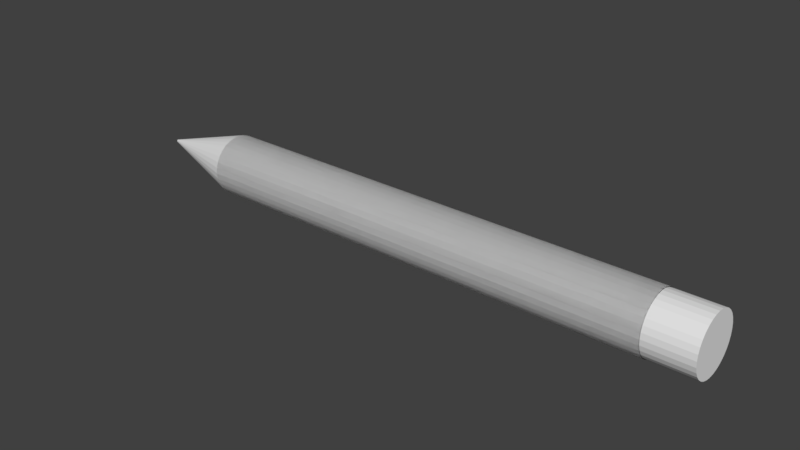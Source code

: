 # Source: pencil.blend  (saved by Blender 2.78.0; exported with 4.5.12 LTS)
import bpy
from mathutils import Matrix  # noqa: F401  (used for matrix-valued properties, if any)

bpy.ops.wm.read_factory_settings(use_empty=True)
scene = bpy.context.scene
scene.name = 'Scene'

# ---- collections
col_collection_1 = bpy.data.collections.new('Collection 1'); scene.collection.children.link(col_collection_1)

# ---- images (referenced by path relative to the original .blend; pixels are not part of the script)
import os
ASSET_DIR = os.environ.get("B2B_ASSET_DIR", "")  # directory of the original .blend (textures are referenced by path, not embedded)
HERE = os.path.dirname(os.path.abspath(__file__))  # packed textures are extracted next to this script under _unpacked/

def load_image(name, relpath, width, height, colorspace="sRGB"):
    """Load a texture the original file referenced (path relative to the .blend, or extracted next to this script)."""
    p = next((c for c in (os.path.join(HERE, relpath), os.path.join(ASSET_DIR, relpath)) if relpath and os.path.exists(c)), "")
    if p:
        img = bpy.data.images.load(p, check_existing=True)
        img.name = name
    else:  # same state as the original file: an image datablock whose file is absent (Cycles renders it pink)
        img = bpy.data.images.new(name, width, height)
        img.source = "FILE"
        img.filepath = "//" + (relpath or name)
    img.colorspace_settings.name = colorspace
    return img
img_pencil_texture = load_image('pencil_texture', 'pencil_texture.png', 1024, 1024, 'sRGB')

# ---- materials (node trees are filled in below, after node groups)
mat_pencil_texture = bpy.data.materials.new('pencil_texture')
mat_pencil_texture.alpha_threshold = 0.0
mat_pencil_texture.roughness = 0.5

# ---- material node trees
mat_pencil_texture.use_nodes = True; mat_pencil_texture.node_tree.nodes.clear()
_N = mat_pencil_texture.node_tree.nodes; _L = mat_pencil_texture.node_tree.links
n0 = _N.new('ShaderNodeOutputMaterial'); n0.name = 'Material Output'; n0.location = (300, 300)
n1 = _N.new('ShaderNodeBsdfDiffuse'); n1.name = 'Diffuse BSDF'; n1.location = (10, 300)
n2 = _N.new('ShaderNodeTexImage'); n2.name = 'Image Texture'; n2.location = (229, 178)
n2.width = 140
n2.image = img_pencil_texture
_L.new(n1.outputs[0], n0.inputs[0])
n0.is_active_output = True

# ---- world
world_world = bpy.data.worlds.new('World'); scene.world = world_world
world_world.color = (0.05088, 0.05088, 0.05088)
world_world.use_sun_shadow = False
world_world.sun_shadow_jitter_overblur = 0.0
world_world.cycles.sampling_method = 'MANUAL'

# ---- meshes
me_cylinder = bpy.data.meshes.new('Cylinder')
me_cylinder.from_pydata([(7.08, 1.0, -0.0948), (-8.563, 1.0, -0.0948), (7.08, 0.9808, -0.06986), (-8.563, 0.9808, -0.06986), (7.08, 0.9239, -0.04587), (-8.563, 0.9239, -0.04587), (7.08, 0.8315, -0.02377), (-8.563, 0.8315, -0.02377), (7.08, 0.7071, -0.004391), (-8.563, 0.7071, -0.004391), (7.08, 0.5556, 0.01151), (-8.563, 0.5556, 0.01151), (7.08, 0.3827, 0.02333), (-8.563, 0.3827, 0.02333), (7.08, 0.1951, 0.0306), (-8.563, 0.1951, 0.0306), (7.08, 7.55e-08, 0.03306), (-8.563, 7.55e-08, 0.03306), (7.08, -0.1951, 0.0306), (-8.563, -0.1951, 0.0306), (7.08, -0.3827, 0.02333), (-8.563, -0.3827, 0.02333), (7.08, -0.5556, 0.01151), (-8.563, -0.5556, 0.01151), (7.08, -0.7071, -0.004391), (-8.563, -0.7071, -0.004391), (7.08, -0.8315, -0.02377), (-8.563, -0.8315, -0.02377), (7.08, -0.9239, -0.04587), (-8.563, -0.9239, -0.04587), (7.08, -0.9808, -0.06986), (-8.563, -0.9808, -0.06986), (7.08, -1.0, -0.0948), (-8.563, -1.0, -0.0948), (7.08, -0.9808, -0.1197), (-8.563, -0.9808, -0.1197), (7.08, -0.9239, -0.1437), (-8.563, -0.9239, -0.1437), (7.08, -0.8315, -0.1658), (-8.563, -0.8315, -0.1658), (7.08, -0.7071, -0.1852), (-8.563, -0.7071, -0.1852), (7.08, -0.5556, -0.2011), (-8.563, -0.5556, -0.2011), (7.08, -0.3827, -0.2129), (-8.563, -0.3827, -0.2129), (7.08, -0.1951, -0.2202), (-8.563, -0.1951, -0.2202), (7.08, 9.656e-07, -0.2227), (-8.563, 9.656e-07, -0.2227), (7.08, 0.1951, -0.2202), (-8.563, 0.1951, -0.2202), (7.08, 0.3827, -0.2129), (-8.563, 0.3827, -0.2129), (7.08, 0.5556, -0.2011), (-8.563, 0.5556, -0.2011), (7.08, 0.7071, -0.1852), (-8.563, 0.7071, -0.1852), (7.08, 0.8315, -0.1658), (-8.563, 0.8315, -0.1658), (7.08, 0.9239, -0.1437), (-8.563, 0.9239, -0.1437), (7.08, 0.9808, -0.1197), (-8.563, 0.9808, -0.1197), (7.08, 0.9838, -0.0948), (-8.563, 1.0, -0.0948), (7.08, 0.9649, -0.07026), (-8.563, 0.9808, -0.06986), (7.08, 0.9089, -0.04667), (-8.563, 0.9239, -0.04587), (7.08, 0.818, -0.02492), (-8.563, 0.8315, -0.02377), (7.08, 0.6956, -0.005859), (-8.563, 0.7071, -0.004391), (7.08, 0.5465, 0.009784), (-8.563, 0.5556, 0.01151), (7.08, 0.3765, 0.02141), (-8.563, 0.3827, 0.02333), (7.08, 0.1919, 0.02856), (-8.563, 0.1951, 0.0306), (7.08, 7.301e-08, 0.03098), (-8.563, 7.55e-08, 0.03306), (7.08, -0.1919, 0.02856), (-8.563, -0.1951, 0.0306), (7.08, -0.3765, 0.02141), (-8.563, -0.3827, 0.02333), (7.08, -0.5465, 0.009784), (-8.563, -0.5556, 0.01151), (7.08, -0.6956, -0.005859), (-8.563, -0.7071, -0.004391), (7.08, -0.818, -0.02492), (-8.563, -0.8315, -0.02377), (7.08, -0.9089, -0.04667), (-8.563, -0.9239, -0.04587), (7.08, -0.9649, -0.07026), (-8.563, -0.9808, -0.06986), (7.08, -0.9838, -0.0948), (-8.563, -1.0, -0.0948), (7.08, -0.9649, -0.1193), (-8.563, -0.9808, -0.1197), (7.08, -0.9089, -0.1429), (-8.563, -0.9239, -0.1437), (7.08, -0.818, -0.1647), (-8.563, -0.8315, -0.1658), (7.08, -0.6956, -0.1837), (-8.563, -0.7071, -0.1852), (7.08, -0.5465, -0.1994), (-8.563, -0.5556, -0.2011), (7.08, -0.3765, -0.211), (-8.563, -0.3827, -0.2129), (7.08, -0.1919, -0.2182), (-8.563, -0.1951, -0.2202), (7.08, 9.508e-07, -0.2206), (-8.563, 9.656e-07, -0.2227), (7.08, 0.1919, -0.2182), (-8.563, 0.1951, -0.2202), (7.08, 0.3765, -0.211), (-8.563, 0.3827, -0.2129), (7.08, 0.5465, -0.1994), (-8.563, 0.5556, -0.2011), (7.08, 0.6956, -0.1837), (-8.563, 0.7071, -0.1852), (7.08, 0.818, -0.1647), (-8.563, 0.8315, -0.1658), (7.08, 0.9089, -0.1429), (-8.563, 0.9239, -0.1437), (7.08, 0.9649, -0.1193), (-8.563, 0.9808, -0.1197), (-8.563, 0.9808, -0.06986), (-8.563, 1.0, -0.0948), (-8.563, 0.9239, -0.04587), (-8.563, 0.8315, -0.02377), (-8.563, 0.7071, -0.004391), (-8.563, 0.5556, 0.01151), (-8.563, 0.3827, 0.02333), (-8.563, 0.1951, 0.0306), (-8.563, 7.55e-08, 0.03306), (-8.563, -0.1951, 0.0306), (-8.563, -0.3827, 0.02333), (-8.563, -0.5556, 0.01151), (-8.563, -0.7071, -0.004391), (-8.563, -0.8315, -0.02377), (-8.563, -0.9239, -0.04587), (-8.563, -0.9808, -0.06986), (-8.563, -1.0, -0.0948), (-8.563, -0.9808, -0.1197), (-8.563, -0.9239, -0.1437), (-8.563, -0.8315, -0.1658), (-8.563, -0.7071, -0.1852), (-8.563, -0.5556, -0.2011), (-8.563, -0.3827, -0.2129), (-8.563, -0.1951, -0.2202), (-8.563, 9.656e-07, -0.2227), (-8.563, 0.1951, -0.2202), (-8.563, 0.3827, -0.2129), (-8.563, 0.5556, -0.2011), (-8.563, 0.7071, -0.1852), (-8.563, 0.8315, -0.1658), (-8.563, 0.9239, -0.1437), (-8.563, 0.9808, -0.1197), (-11.71, 0.04453, -0.09367), (-11.71, 0.0454, -0.0948), (-11.71, 0.04195, -0.09258), (-11.71, 0.03775, -0.09158), (-11.71, 0.0321, -0.0907), (-11.71, 0.02522, -0.08997), (-11.71, 0.01738, -0.08944), (-11.71, 0.008858, -0.08911), (-11.71, -7.101e-08, -0.089), (-11.71, -0.008858, -0.08911), (-11.71, -0.01738, -0.08944), (-11.71, -0.02522, -0.08997), (-11.71, -0.03211, -0.0907), (-11.71, -0.03775, -0.09158), (-11.71, -0.04195, -0.09258), (-11.71, -0.04453, -0.09367), (-11.71, -0.0454, -0.0948), (-11.71, -0.04453, -0.09593), (-11.71, -0.04195, -0.09702), (-11.71, -0.03775, -0.09803), (-11.71, -0.03211, -0.09891), (-11.71, -0.02522, -0.09963), (-11.71, -0.01738, -0.1002), (-11.71, -0.008858, -0.1005), (-11.71, 9.37e-08, -0.1006), (-11.71, 0.008858, -0.1005), (-11.71, 0.01738, -0.1002), (-11.71, 0.02522, -0.09963), (-11.71, 0.03211, -0.09891), (-11.71, 0.03775, -0.09803), (-11.71, 0.04195, -0.09702), (-11.71, 0.04453, -0.09593), (-8.563, 0.9808, -0.06986), (-8.563, 1.0, -0.0948), (-8.563, 0.9239, -0.04587), (-8.563, 0.8315, -0.02377), (-8.563, 0.7071, -0.004391), (-8.563, 0.5556, 0.01151), (-8.563, 0.3827, 0.02333), (-8.563, 0.1951, 0.0306), (-8.563, 7.55e-08, 0.03306), (-8.563, -0.1951, 0.0306), (-8.563, -0.3827, 0.02333), (-8.563, -0.5556, 0.01151), (-8.563, -0.7071, -0.004391), (-8.563, -0.8315, -0.02377), (-8.563, -0.9239, -0.04587), (-8.563, -0.9808, -0.06986), (-8.563, -1.0, -0.0948), (-8.563, -0.9808, -0.1197), (-8.563, -0.9239, -0.1437), (-8.563, -0.8315, -0.1658), (-8.563, -0.7071, -0.1852), (-8.563, -0.5556, -0.2011), (-8.563, -0.3827, -0.2129), (-8.563, -0.1951, -0.2202), (-8.563, 9.656e-07, -0.2227), (-8.563, 0.1951, -0.2202), (-8.563, 0.3827, -0.2129), (-8.563, 0.5556, -0.2011), (-8.563, 0.7071, -0.1852), (-8.563, 0.8315, -0.1658), (-8.563, 0.9239, -0.1437), (-8.563, 0.9808, -0.1197), (7.08, 1.0, -0.0948), (7.08, 0.9808, -0.06986), (7.08, 0.9239, -0.04587), (7.08, 0.8315, -0.02377), (7.08, 0.7071, -0.004391), (7.08, 0.5556, 0.01151), (7.08, 0.3827, 0.02333), (7.08, 0.1951, 0.0306), (7.08, 7.55e-08, 0.03306), (7.08, -0.1951, 0.0306), (7.08, -0.3827, 0.02333), (7.08, -0.5556, 0.01151), (7.08, -0.7071, -0.004391), (7.08, -0.8315, -0.02377), (7.08, -0.9239, -0.04587), (7.08, -0.9808, -0.06986), (7.08, -1.0, -0.0948), (7.08, -0.9808, -0.1197), (7.08, -0.9239, -0.1437), (7.08, -0.8315, -0.1658), (7.08, -0.7071, -0.1852), (7.08, -0.5556, -0.2011), (7.08, -0.3827, -0.2129), (7.08, -0.1951, -0.2202), (7.08, 9.656e-07, -0.2227), (7.08, 0.1951, -0.2202), (7.08, 0.3827, -0.2129), (7.08, 0.5556, -0.2011), (7.08, 0.7071, -0.1852), (7.08, 0.8315, -0.1658), (7.08, 0.9239, -0.1437), (7.08, 0.9808, -0.1197), (8.645, 0.9838, -0.0948), (8.645, 0.9649, -0.07026), (8.645, 0.9089, -0.04667), (8.645, 0.818, -0.02492), (8.645, 0.6956, -0.005859), (8.645, 0.5465, 0.009784), (8.645, 0.3765, 0.02141), (8.645, 0.1919, 0.02856), (8.645, 7.301e-08, 0.03098), (8.645, -0.1919, 0.02856), (8.645, -0.3765, 0.02141), (8.645, -0.5465, 0.009784), (8.645, -0.6956, -0.005859), (8.645, -0.818, -0.02492), (8.645, -0.9089, -0.04667), (8.645, -0.9649, -0.07026), (8.645, -0.9838, -0.0948), (8.645, -0.9649, -0.1193), (8.645, -0.9089, -0.1429), (8.645, -0.818, -0.1647), (8.645, -0.6956, -0.1837), (8.645, -0.5465, -0.1994), (8.645, -0.3765, -0.211), (8.645, -0.1919, -0.2182), (8.645, 9.508e-07, -0.2206), (8.645, 0.1919, -0.2182), (8.645, 0.3765, -0.211), (8.645, 0.5465, -0.1994), (8.645, 0.6956, -0.1837), (8.645, 0.818, -0.1647), (8.645, 0.9089, -0.1429), (8.645, 0.9649, -0.1193), (7.97, -0.1919, 0.02856), (8.105, -0.1919, 0.02856), (8.105, 7.301e-08, 0.03098), (7.97, 7.301e-08, 0.03098), (7.97, -0.1919, -0.2182), (8.105, -0.1919, -0.2182), (8.105, -0.3765, -0.211), (7.97, -0.3765, -0.211), (7.97, -0.3765, 0.02141), (8.105, -0.3765, 0.02141), (7.97, 9.508e-07, -0.2206), (8.105, 9.508e-07, -0.2206), (7.97, -0.5465, 0.009784), (8.105, -0.5465, 0.009784), (7.97, 0.1919, -0.2182), (8.105, 0.1919, -0.2182), (7.97, -0.6956, -0.005859), (8.105, -0.6956, -0.005859), (7.97, 0.3765, -0.211), (8.105, 0.3765, -0.211), (7.97, -0.818, -0.02492), (8.105, -0.818, -0.02492), (7.97, 0.5465, -0.1994), (8.105, 0.5465, -0.1994), (7.97, -0.9089, -0.04667), (8.105, -0.9089, -0.04667), (7.97, 0.9649, -0.07026), (8.105, 0.9649, -0.07026), (8.105, 0.9838, -0.0948), (7.97, 0.9838, -0.0948), (7.97, 0.6956, -0.1837), (8.105, 0.6956, -0.1837), (7.97, -0.9649, -0.07026), (8.105, -0.9649, -0.07026), (7.97, 0.9089, -0.04667), (8.105, 0.9089, -0.04667), (7.97, 0.818, -0.1647), (8.105, 0.818, -0.1647), (7.97, -0.9838, -0.0948), (8.105, -0.9838, -0.0948), (7.97, 0.818, -0.02492), (8.105, 0.818, -0.02492), (7.97, 0.9089, -0.1429), (8.105, 0.9089, -0.1429), (7.97, -0.9649, -0.1193), (8.105, -0.9649, -0.1193), (7.97, 0.6956, -0.005859), (8.105, 0.6956, -0.005859), (7.97, 0.9649, -0.1193), (8.105, 0.9649, -0.1193), (7.97, -0.9089, -0.1429), (8.105, -0.9089, -0.1429), (7.97, 0.5465, 0.009784), (8.105, 0.5465, 0.009784), (7.97, -0.818, -0.1647), (8.105, -0.818, -0.1647), (7.97, 0.3765, 0.02141), (8.105, 0.3765, 0.02141), (7.97, -0.6956, -0.1837), (8.105, -0.6956, -0.1837), (7.97, 0.1919, 0.02856), (8.105, 0.1919, 0.02856), (7.97, -0.5465, -0.1994), (8.105, -0.5465, -0.1994)], [], [(0, 2, 3, 1), (2, 4, 5, 3), (4, 6, 7, 5), (6, 8, 9, 7), (8, 10, 11, 9), (10, 12, 13, 11), (12, 14, 15, 13), (14, 16, 17, 15), (16, 18, 19, 17), (18, 20, 21, 19), (20, 22, 23, 21), (22, 24, 25, 23), (24, 26, 27, 25), (26, 28, 29, 27), (28, 30, 31, 29), (30, 32, 33, 31), (32, 34, 35, 33), (34, 36, 37, 35), (36, 38, 39, 37), (38, 40, 41, 39), (40, 42, 43, 41), (42, 44, 45, 43), (44, 46, 47, 45), (46, 48, 49, 47), (48, 50, 51, 49), (50, 52, 53, 51), (52, 54, 55, 53), (54, 56, 57, 55), (56, 58, 59, 57), (58, 60, 61, 59), (3, 5, 7, 9, 11, 13, 15, 17, 19, 21, 23, 25, 27, 29, 31, 33, 35, 37, 39, 41, 43, 45, 47, 49, 51, 53, 55, 57, 59, 61, 63, 1), (60, 62, 63, 61), (62, 0, 1, 63), (0, 62, 60, 58, 56, 54, 52, 50, 48, 46, 44, 42, 40, 38, 36, 34, 32, 30, 28, 26, 24, 22, 20, 18, 16, 14, 12, 10, 8, 6, 4, 2), (224, 65, 67, 225), (225, 67, 69, 226), (226, 69, 71, 227), (227, 71, 73, 228), (228, 73, 75, 229), (229, 75, 77, 230), (230, 77, 79, 231), (231, 79, 81, 232), (232, 81, 83, 233), (233, 83, 85, 234), (234, 85, 87, 235), (235, 87, 89, 236), (236, 89, 91, 237), (237, 91, 93, 238), (238, 93, 95, 239), (239, 95, 97, 240), (240, 97, 99, 241), (241, 99, 101, 242), (242, 101, 103, 243), (243, 103, 105, 244), (244, 105, 107, 245), (245, 107, 109, 246), (246, 109, 111, 247), (247, 111, 113, 248), (248, 113, 115, 249), (249, 115, 117, 250), (250, 117, 119, 251), (251, 119, 121, 252), (252, 121, 123, 253), (253, 123, 125, 254), (77, 75, 133, 134), (254, 125, 127, 255), (255, 127, 65, 224), (290, 289, 265, 264), (151, 150, 214, 215), (95, 93, 142, 143), (113, 111, 151, 152), (69, 67, 128, 130), (87, 85, 138, 139), (105, 103, 147, 148), (123, 121, 156, 157), (79, 77, 134, 135), (97, 95, 143, 144), (115, 113, 152, 153), (71, 69, 130, 131), (89, 87, 139, 140), (107, 105, 148, 149), (125, 123, 157, 158), (81, 79, 135, 136), (99, 97, 144, 145), (117, 115, 153, 154), (73, 71, 131, 132), (91, 89, 140, 141), (109, 107, 149, 150), (127, 125, 158, 159), (83, 81, 136, 137), (101, 99, 145, 146), (119, 117, 154, 155), (75, 73, 132, 133), (93, 91, 141, 142), (67, 65, 129, 128), (111, 109, 150, 151), (65, 127, 159, 129), (85, 83, 137, 138), (103, 101, 146, 147), (121, 119, 155, 156), (160, 161, 191, 190, 189, 188, 187, 186, 185, 184, 183, 182, 181, 180, 179, 178, 177, 176, 175, 174, 173, 172, 171, 170, 169, 168, 167, 166, 165, 164, 163, 162), (138, 137, 201, 202), (152, 151, 215, 216), (139, 138, 202, 203), (153, 152, 216, 217), (140, 139, 203, 204), (154, 153, 217, 218), (141, 140, 204, 205), (155, 154, 218, 219), (142, 141, 205, 206), (128, 129, 193, 192), (156, 155, 219, 220), (143, 142, 206, 207), (130, 128, 192, 194), (157, 156, 220, 221), (144, 143, 207, 208), (131, 130, 194, 195), (158, 157, 221, 222), (145, 144, 208, 209), (132, 131, 195, 196), (159, 158, 222, 223), (146, 145, 209, 210), (133, 132, 196, 197), (129, 159, 223, 193), (147, 146, 210, 211), (134, 133, 197, 198), (148, 147, 211, 212), (135, 134, 198, 199), (149, 148, 212, 213), (136, 135, 199, 200), (150, 149, 213, 214), (137, 136, 200, 201), (161, 160, 192, 193), (160, 162, 194, 192), (162, 163, 195, 194), (163, 164, 196, 195), (164, 165, 197, 196), (165, 166, 198, 197), (166, 167, 199, 198), (167, 168, 200, 199), (168, 169, 201, 200), (169, 170, 202, 201), (170, 171, 203, 202), (171, 172, 204, 203), (172, 173, 205, 204), (173, 174, 206, 205), (174, 175, 207, 206), (175, 176, 208, 207), (176, 177, 209, 208), (177, 178, 210, 209), (178, 179, 211, 210), (179, 180, 212, 211), (180, 181, 213, 212), (181, 182, 214, 213), (182, 183, 215, 214), (183, 184, 216, 215), (184, 185, 217, 216), (185, 186, 218, 217), (186, 187, 219, 218), (187, 188, 220, 219), (188, 189, 221, 220), (189, 190, 222, 221), (190, 191, 223, 222), (191, 161, 193, 223), (66, 64, 224, 225), (68, 66, 225, 226), (70, 68, 226, 227), (72, 70, 227, 228), (74, 72, 228, 229), (76, 74, 229, 230), (78, 76, 230, 231), (80, 78, 231, 232), (82, 80, 232, 233), (84, 82, 233, 234), (86, 84, 234, 235), (88, 86, 235, 236), (90, 88, 236, 237), (92, 90, 237, 238), (94, 92, 238, 239), (96, 94, 239, 240), (98, 96, 240, 241), (100, 98, 241, 242), (102, 100, 242, 243), (104, 102, 243, 244), (106, 104, 244, 245), (108, 106, 245, 246), (110, 108, 246, 247), (112, 110, 247, 248), (114, 112, 248, 249), (116, 114, 249, 250), (118, 116, 250, 251), (120, 118, 251, 252), (122, 120, 252, 253), (124, 122, 253, 254), (126, 124, 254, 255), (64, 126, 255, 224), (256, 257, 258, 259, 260, 261, 262, 263, 264, 265, 266, 267, 268, 269, 270, 271, 272, 273, 274, 275, 276, 277, 278, 279, 280, 281, 282, 283, 284, 285, 286, 287), (294, 293, 279, 278), (289, 297, 266, 265), (293, 299, 280, 279), (297, 301, 267, 266), (299, 303, 281, 280), (301, 305, 268, 267), (303, 307, 282, 281), (305, 309, 269, 268), (307, 311, 283, 282), (309, 313, 270, 269), (316, 315, 257, 256), (311, 319, 284, 283), (313, 321, 271, 270), (315, 323, 258, 257), (319, 325, 285, 284), (321, 327, 272, 271), (323, 329, 259, 258), (325, 331, 286, 285), (327, 333, 273, 272), (329, 335, 260, 259), (331, 337, 287, 286), (333, 339, 274, 273), (335, 341, 261, 260), (337, 316, 256, 287), (339, 343, 275, 274), (341, 345, 262, 261), (343, 347, 276, 275), (345, 349, 263, 262), (347, 351, 277, 276), (349, 290, 264, 263), (351, 294, 278, 277), (106, 108, 295, 350), (350, 295, 294, 351), (78, 80, 291, 348), (348, 291, 290, 349), (104, 106, 350, 346), (346, 350, 351, 347), (76, 78, 348, 344), (344, 348, 349, 345), (102, 104, 346, 342), (342, 346, 347, 343), (74, 76, 344, 340), (340, 344, 345, 341), (100, 102, 342, 338), (338, 342, 343, 339), (126, 64, 317, 336), (336, 317, 316, 337), (72, 74, 340, 334), (334, 340, 341, 335), (98, 100, 338, 332), (332, 338, 339, 333), (124, 126, 336, 330), (330, 336, 337, 331), (70, 72, 334, 328), (328, 334, 335, 329), (96, 98, 332, 326), (326, 332, 333, 327), (122, 124, 330, 324), (324, 330, 331, 325), (68, 70, 328, 322), (322, 328, 329, 323), (94, 96, 326, 320), (320, 326, 327, 321), (120, 122, 324, 318), (318, 324, 325, 319), (66, 68, 322, 314), (314, 322, 323, 315), (92, 94, 320, 312), (312, 320, 321, 313), (118, 120, 318, 310), (310, 318, 319, 311), (64, 66, 314, 317), (317, 314, 315, 316), (90, 92, 312, 308), (308, 312, 313, 309), (116, 118, 310, 306), (306, 310, 311, 307), (88, 90, 308, 304), (304, 308, 309, 305), (114, 116, 306, 302), (302, 306, 307, 303), (86, 88, 304, 300), (300, 304, 305, 301), (112, 114, 302, 298), (298, 302, 303, 299), (84, 86, 300, 296), (296, 300, 301, 297), (110, 112, 298, 292), (292, 298, 299, 293), (82, 84, 296, 288), (288, 296, 297, 289), (108, 110, 292, 295), (295, 292, 293, 294), (80, 82, 288, 291), (291, 288, 289, 290)])
_uv = me_cylinder.uv_layers.new(name='UVMap')
_uv.uv.foreach_set('vector', [0.6671, 0.01034, 0.6927, 0.01034, 0.6927, 0.2402, 0.6671, 0.2402, 0.6927, 0.01034, 0.7178, 0.01034, 0.7178, 0.2402, 0.6927, 0.2402, 0.7178, 0.01034, 0.7414, 0.01034, 0.7414, 0.2402, 0.7178, 0.2402, 0.7414, 0.01034, 0.7627, 0.01034, 0.7627, 0.2402, 0.7414, 0.2402, 0.7627, 0.01034, 0.7809, 0.01034, 0.7809, 0.2402, 0.7627, 0.2402, 0.7863, 0.5115, 0.8076, 0.5115, 0.8076, 0.7413, 0.7863, 0.7413, 0.8076, 0.5115, 0.8312, 0.5115, 0.8312, 0.7413, 0.8076, 0.7413, 0.8312, 0.5115, 0.8563, 0.5115, 0.8563, 0.7413, 0.8312, 0.7413, 0.8563, 0.5115, 0.8819, 0.5115, 0.8819, 0.7413, 0.8563, 0.7413, 0.8819, 0.5115, 0.9071, 0.5115, 0.9071, 0.7413, 0.8819, 0.7413, 0.9071, 0.5115, 0.9307, 0.5115, 0.9307, 0.7413, 0.9071, 0.7413, 0.9307, 0.5115, 0.952, 0.5115, 0.952, 0.7413, 0.9307, 0.7413, 0.952, 0.5115, 0.9701, 0.5115, 0.9701, 0.7413, 0.952, 0.7413, 0.4569, 0.9897, 0.4356, 0.9897, 0.4356, 0.7598, 0.4569, 0.7598, 0.4356, 0.9897, 0.4119, 0.9897, 0.4119, 0.7598, 0.4356, 0.7598, 0.4119, 0.9897, 0.3868, 0.9897, 0.3868, 0.7598, 0.4119, 0.7598, 0.3868, 0.9897, 0.3612, 0.9897, 0.3612, 0.7598, 0.3868, 0.7598, 0.3612, 0.9897, 0.336, 0.9897, 0.336, 0.7598, 0.3612, 0.7598, 0.336, 0.9897, 0.3124, 0.9897, 0.3124, 0.7598, 0.336, 0.7598, 0.3124, 0.9897, 0.2911, 0.9897, 0.2911, 0.7598, 0.3124, 0.7598, 0.5789, 0.5115, 0.597, 0.5115, 0.597, 0.7413, 0.5789, 0.7413, 0.597, 0.5115, 0.6183, 0.5115, 0.6183, 0.7413, 0.597, 0.7413, 0.6183, 0.5115, 0.6419, 0.5115, 0.6419, 0.7413, 0.6183, 0.7413, 0.6419, 0.5115, 0.6671, 0.5115, 0.6671, 0.7413, 0.6419, 0.7413, 0.6671, 0.5115, 0.6927, 0.5115, 0.6927, 0.7413, 0.6671, 0.7413, 0.6927, 0.5115, 0.7178, 0.5115, 0.7178, 0.7413, 0.6927, 0.7413, 0.7178, 0.5115, 0.7414, 0.5115, 0.7414, 0.7413, 0.7178, 0.7413, 0.7414, 0.5115, 0.7627, 0.5115, 0.7627, 0.7413, 0.7414, 0.7413, 0.5789, 0.01034, 0.597, 0.01034, 0.597, 0.2402, 0.5789, 0.2402, 0.597, 0.01034, 0.6183, 0.01034, 0.6183, 0.2402, 0.597, 0.2402, 0.2428, 0.1976, 0.2247, 0.2136, 0.2034, 0.2261, 0.1797, 0.2347, 0.1546, 0.2391, 0.129, 0.2391, 0.1039, 0.2347, 0.08019, 0.2261, 0.0589, 0.2136, 0.04079, 0.1976, 0.02656, 0.1789, 0.01675, 0.1581, 0.01176, 0.136, 0.01176, 0.1135, 0.01675, 0.09136, 0.02656, 0.07054, 0.04078, 0.05181, 0.05889, 0.03588, 0.08019, 0.02336, 0.1039, 0.01474, 0.129, 0.01034, 0.1546, 0.01034, 0.1797, 0.01474, 0.2034, 0.02336, 0.2247, 0.03588, 0.2428, 0.05181, 0.257, 0.07054, 0.2668, 0.09136, 0.2718, 0.1135, 0.2718, 0.136, 0.2668, 0.1581, 0.257, 0.1789, 0.6183, 0.01034, 0.6419, 0.01034, 0.6419, 0.2402, 0.6183, 0.2402, 0.6419, 0.01034, 0.6671, 0.01034, 0.6671, 0.2402, 0.6419, 0.2402, 0.2034, 0.4755, 0.1797, 0.4842, 0.1546, 0.4885, 0.129, 0.4885, 0.1039, 0.4842, 0.08019, 0.4755, 0.0589, 0.463, 0.04078, 0.4471, 0.02656, 0.4283, 0.01675, 0.4075, 0.01176, 0.3854, 0.01176, 0.3629, 0.01675, 0.3408, 0.02656, 0.32, 0.04078, 0.3013, 0.05889, 0.2853, 0.08019, 0.2728, 0.1039, 0.2642, 0.129, 0.2598, 0.1546, 0.2598, 0.1797, 0.2642, 0.2034, 0.2728, 0.2247, 0.2853, 0.2428, 0.3013, 0.257, 0.32, 0.2668, 0.3408, 0.2718, 0.3629, 0.2718, 0.3854, 0.2668, 0.4075, 0.257, 0.4283, 0.2428, 0.4471, 0.2247, 0.463, 0.6927, 0.2609, 0.6927, 0.4908, 0.6671, 0.4908, 0.6671, 0.2609, 0.6671, 0.2609, 0.6671, 0.4908, 0.6419, 0.4908, 0.6419, 0.2609, 0.6419, 0.2609, 0.6419, 0.4908, 0.6183, 0.4908, 0.6183, 0.2609, 0.6183, 0.2609, 0.6183, 0.4908, 0.597, 0.4908, 0.597, 0.2609, 0.597, 0.2609, 0.597, 0.4908, 0.5789, 0.4908, 0.5789, 0.2609, 0.9882, 0.01034, 0.9882, 0.2402, 0.9669, 0.2402, 0.9669, 0.01034, 0.9669, 0.01034, 0.9669, 0.2402, 0.9433, 0.2402, 0.9433, 0.01034, 0.9433, 0.01034, 0.9433, 0.2402, 0.9182, 0.2402, 0.9182, 0.01034, 0.9182, 0.01034, 0.9182, 0.2402, 0.8926, 0.2402, 0.8926, 0.01034, 0.8926, 0.01034, 0.8926, 0.2402, 0.8674, 0.2402, 0.8674, 0.01034, 0.8674, 0.01034, 0.8674, 0.2402, 0.8438, 0.2402, 0.8438, 0.01034, 0.8438, 0.01034, 0.8438, 0.2402, 0.8225, 0.2402, 0.8225, 0.01034, 0.8225, 0.01034, 0.8225, 0.2402, 0.8044, 0.2402, 0.8044, 0.01034, 0.01176, 0.9848, 0.01176, 0.755, 0.03305, 0.755, 0.03305, 0.9848, 0.03305, 0.9848, 0.03305, 0.755, 0.05672, 0.755, 0.05672, 0.9848, 0.05672, 0.9848, 0.05672, 0.755, 0.08183, 0.755, 0.08183, 0.9848, 0.08183, 0.9848, 0.08183, 0.755, 0.1074, 0.755, 0.1074, 0.9848, 0.1074, 0.9848, 0.1074, 0.755, 0.1326, 0.755, 0.1326, 0.9848, 0.1326, 0.9848, 0.1326, 0.755, 0.1562, 0.755, 0.1562, 0.9848, 0.1562, 0.9848, 0.1562, 0.755, 0.1775, 0.755, 0.1775, 0.9848, 0.475, 0.5092, 0.475, 0.7391, 0.4569, 0.7391, 0.4569, 0.5092, 0.4569, 0.5092, 0.4569, 0.7391, 0.4356, 0.7391, 0.4356, 0.5092, 0.4356, 0.5092, 0.4356, 0.7391, 0.4119, 0.7391, 0.4119, 0.5092, 0.4119, 0.5092, 0.4119, 0.7391, 0.3868, 0.7391, 0.3868, 0.5092, 0.3868, 0.5092, 0.3868, 0.7391, 0.3612, 0.7391, 0.3612, 0.5092, 0.3612, 0.5092, 0.3612, 0.7391, 0.336, 0.7391, 0.336, 0.5092, 0.336, 0.5092, 0.336, 0.7391, 0.3124, 0.7391, 0.3124, 0.5092, 0.3124, 0.5092, 0.3124, 0.7391, 0.2911, 0.7391, 0.2911, 0.5092, 0.7809, 0.2609, 0.7809, 0.4908, 0.7627, 0.4908, 0.7627, 0.2609, 0.7627, 0.2609, 0.7627, 0.4908, 0.7414, 0.4908, 0.7414, 0.2609, 0.0, 0.0, 0.0, 0.0, 0.0, 0.0, 0.0, 0.0, 0.7414, 0.2609, 0.7414, 0.4908, 0.7178, 0.4908, 0.7178, 0.2609, 0.7178, 0.2609, 0.7178, 0.4908, 0.6927, 0.4908, 0.6927, 0.2609, 0.863, 0.3923, 0.863, 0.4144, 0.854, 0.4144, 0.854, 0.3923, 0.0, 0.0, 0.0, 0.0, 0.0, 0.0, 0.0, 0.0, 0.0, 0.0, 0.0, 0.0, 0.0, 0.0, 0.0, 0.0, 0.0, 0.0, 0.0, 0.0, 0.0, 0.0, 0.0, 0.0, 0.0, 0.0, 0.0, 0.0, 0.0, 0.0, 0.0, 0.0, 0.0, 0.0, 0.0, 0.0, 0.0, 0.0, 0.0, 0.0, 0.0, 0.0, 0.0, 0.0, 0.0, 0.0, 0.0, 0.0, 0.0, 0.0, 0.0, 0.0, 0.0, 0.0, 0.0, 0.0, 0.0, 0.0, 0.0, 0.0, 0.0, 0.0, 0.0, 0.0, 0.0, 0.0, 0.0, 0.0, 0.0, 0.0, 0.0, 0.0, 0.0, 0.0, 0.0, 0.0, 0.0, 0.0, 0.0, 0.0, 0.0, 0.0, 0.0, 0.0, 0.0, 0.0, 0.0, 0.0, 0.0, 0.0, 0.0, 0.0, 0.0, 0.0, 0.0, 0.0, 0.0, 0.0, 0.0, 0.0, 0.0, 0.0, 0.0, 0.0, 0.0, 0.0, 0.0, 0.0, 0.0, 0.0, 0.0, 0.0, 0.0, 0.0, 0.0, 0.0, 0.0, 0.0, 0.0, 0.0, 0.0, 0.0, 0.0, 0.0, 0.0, 0.0, 0.0, 0.0, 0.0, 0.0, 0.0, 0.0, 0.0, 0.0, 0.0, 0.0, 0.0, 0.0, 0.0, 0.0, 0.0, 0.0, 0.0, 0.0, 0.0, 0.0, 0.0, 0.0, 0.0, 0.0, 0.0, 0.0, 0.0, 0.0, 0.0, 0.0, 0.0, 0.0, 0.0, 0.0, 0.0, 0.0, 0.0, 0.0, 0.0, 0.0, 0.0, 0.0, 0.0, 0.0, 0.0, 0.0, 0.0, 0.0, 0.0, 0.0, 0.0, 0.0, 0.0, 0.0, 0.0, 0.0, 0.0, 0.0, 0.0, 0.0, 0.0, 0.0, 0.0, 0.0, 0.0, 0.0, 0.0, 0.0, 0.0, 0.0, 0.0, 0.0, 0.0, 0.0, 0.0, 0.0, 0.0, 0.0, 0.0, 0.0, 0.0, 0.0, 0.0, 0.0, 0.0, 0.0, 0.0, 0.0, 0.0, 0.0, 0.0, 0.0, 0.0, 0.0, 0.0, 0.0, 0.0, 0.0, 0.0, 0.0, 0.0, 0.0, 0.0, 0.0, 0.0, 0.0, 0.0, 0.0, 0.0, 0.0, 0.0, 0.0, 0.0, 0.0, 0.0, 0.0, 0.0, 0.0, 0.0, 0.0, 0.0, 0.0, 0.0, 0.0, 0.0, 0.0, 0.0, 0.0, 0.0, 0.0, 0.4247, 0.369, 0.4259, 0.369, 0.4271, 0.3692, 0.4281, 0.3696, 0.4291, 0.3701, 0.4299, 0.3709, 0.4306, 0.3717, 0.431, 0.3727, 0.4312, 0.3737, 0.4312, 0.3747, 0.431, 0.3757, 0.4306, 0.3766, 0.4299, 0.3775, 0.4291, 0.3782, 0.4281, 0.3788, 0.4271, 0.3792, 0.4259, 0.3794, 0.4247, 0.3794, 0.4236, 0.3792, 0.4225, 0.3788, 0.4216, 0.3782, 0.4207, 0.3775, 0.4201, 0.3766, 0.4197, 0.3757, 0.4194, 0.3747, 0.4194, 0.3737, 0.4197, 0.3727, 0.4201, 0.3717, 0.4207, 0.3709, 0.4216, 0.3701, 0.4225, 0.3696, 0.4236, 0.3692, 0.0, 0.0, 0.0, 0.0, 0.0, 0.0, 0.0, 0.0, 0.0, 0.0, 0.0, 0.0, 0.0, 0.0, 0.0, 0.0, 0.0, 0.0, 0.0, 0.0, 0.0, 0.0, 0.0, 0.0, 0.0, 0.0, 0.0, 0.0, 0.0, 0.0, 0.0, 0.0, 0.0, 0.0, 0.0, 0.0, 0.0, 0.0, 0.0, 0.0, 0.0, 0.0, 0.0, 0.0, 0.0, 0.0, 0.0, 0.0, 0.0, 0.0, 0.0, 0.0, 0.0, 0.0, 0.0, 0.0, 0.0, 0.0, 0.0, 0.0, 0.0, 0.0, 0.0, 0.0, 0.0, 0.0, 0.0, 0.0, 0.0, 0.0, 0.0, 0.0, 0.0, 0.0, 0.0, 0.0, 0.0, 0.0, 0.0, 0.0, 0.0, 0.0, 0.0, 0.0, 0.0, 0.0, 0.0, 0.0, 0.0, 0.0, 0.0, 0.0, 0.0, 0.0, 0.0, 0.0, 0.0, 0.0, 0.0, 0.0, 0.0, 0.0, 0.0, 0.0, 0.0, 0.0, 0.0, 0.0, 0.0, 0.0, 0.0, 0.0, 0.0, 0.0, 0.0, 0.0, 0.0, 0.0, 0.0, 0.0, 0.0, 0.0, 0.0, 0.0, 0.0, 0.0, 0.0, 0.0, 0.0, 0.0, 0.0, 0.0, 0.0, 0.0, 0.0, 0.0, 0.0, 0.0, 0.0, 0.0, 0.0, 0.0, 0.0, 0.0, 0.0, 0.0, 0.0, 0.0, 0.0, 0.0, 0.0, 0.0, 0.0, 0.0, 0.0, 0.0, 0.0, 0.0, 0.0, 0.0, 0.0, 0.0, 0.0, 0.0, 0.0, 0.0, 0.0, 0.0, 0.0, 0.0, 0.0, 0.0, 0.0, 0.0, 0.0, 0.0, 0.0, 0.0, 0.0, 0.0, 0.0, 0.0, 0.0, 0.0, 0.0, 0.0, 0.0, 0.0, 0.0, 0.0, 0.0, 0.0, 0.0, 0.0, 0.0, 0.0, 0.0, 0.0, 0.0, 0.0, 0.0, 0.0, 0.0, 0.0, 0.0, 0.0, 0.0, 0.0, 0.0, 0.0, 0.0, 0.0, 0.0, 0.0, 0.0, 0.0, 0.0, 0.0, 0.0, 0.0, 0.0, 0.0, 0.0, 0.0, 0.0, 0.0, 0.0, 0.0, 0.0, 0.0, 0.0, 0.0, 0.0, 0.0, 0.0, 0.0, 0.0, 0.0, 0.0, 0.0, 0.0, 0.0, 0.0, 0.0, 0.0, 0.0, 0.0, 0.0, 0.4259, 0.369, 0.4247, 0.369, 0.4125, 0.2598, 0.4381, 0.2598, 0.4247, 0.369, 0.4236, 0.3692, 0.3874, 0.2642, 0.4125, 0.2598, 0.4236, 0.3692, 0.4225, 0.3696, 0.3637, 0.2728, 0.3874, 0.2642, 0.4225, 0.3696, 0.4216, 0.3701, 0.3424, 0.2853, 0.3637, 0.2728, 0.4216, 0.3701, 0.4207, 0.3709, 0.3243, 0.3013, 0.3424, 0.2853, 0.4207, 0.3709, 0.4201, 0.3717, 0.3101, 0.32, 0.3243, 0.3013, 0.4201, 0.3717, 0.4197, 0.3727, 0.3003, 0.3408, 0.3101, 0.32, 0.4197, 0.3727, 0.4194, 0.3737, 0.2953, 0.3629, 0.3003, 0.3408, 0.4194, 0.3737, 0.4194, 0.3747, 0.2953, 0.3854, 0.2953, 0.3629, 0.4194, 0.3747, 0.4197, 0.3757, 0.3003, 0.4075, 0.2953, 0.3854, 0.4197, 0.3757, 0.4201, 0.3766, 0.3101, 0.4283, 0.3003, 0.4075, 0.4201, 0.3766, 0.4207, 0.3775, 0.3243, 0.4471, 0.3101, 0.4283, 0.4207, 0.3775, 0.4216, 0.3782, 0.3424, 0.463, 0.3243, 0.4471, 0.4216, 0.3782, 0.4225, 0.3788, 0.3637, 0.4755, 0.3424, 0.463, 0.4225, 0.3788, 0.4236, 0.3792, 0.3874, 0.4842, 0.3637, 0.4755, 0.4236, 0.3792, 0.4247, 0.3794, 0.4125, 0.4885, 0.3874, 0.4842, 0.4247, 0.3794, 0.4259, 0.3794, 0.4381, 0.4885, 0.4125, 0.4885, 0.4259, 0.3794, 0.4271, 0.3792, 0.4633, 0.4842, 0.4381, 0.4885, 0.4271, 0.3792, 0.4281, 0.3788, 0.4869, 0.4755, 0.4633, 0.4842, 0.4281, 0.3788, 0.4291, 0.3782, 0.5082, 0.463, 0.4869, 0.4755, 0.4291, 0.3782, 0.4299, 0.3775, 0.5263, 0.4471, 0.5082, 0.463, 0.4299, 0.3775, 0.4306, 0.3766, 0.5406, 0.4283, 0.5263, 0.4471, 0.4306, 0.3766, 0.431, 0.3757, 0.5504, 0.4075, 0.5406, 0.4283, 0.431, 0.3757, 0.4312, 0.3747, 0.5553, 0.3854, 0.5504, 0.4075, 0.4312, 0.3747, 0.4312, 0.3737, 0.5553, 0.3629, 0.5553, 0.3854, 0.4312, 0.3737, 0.431, 0.3727, 0.5504, 0.3408, 0.5553, 0.3629, 0.431, 0.3727, 0.4306, 0.3717, 0.5406, 0.32, 0.5504, 0.3408, 0.4306, 0.3717, 0.4299, 0.3709, 0.5263, 0.3013, 0.5406, 0.32, 0.4299, 0.3709, 0.4291, 0.3701, 0.5082, 0.2853, 0.5263, 0.3013, 0.4291, 0.3701, 0.4281, 0.3696, 0.4869, 0.2728, 0.5082, 0.2853, 0.4281, 0.3696, 0.4271, 0.3692, 0.4633, 0.2642, 0.4869, 0.2728, 0.4271, 0.3692, 0.4259, 0.369, 0.4381, 0.2598, 0.4633, 0.2642, 0.326, 0.05299, 0.312, 0.07142, 0.3101, 0.07054, 0.3243, 0.05181, 0.3438, 0.03732, 0.326, 0.05299, 0.3243, 0.05181, 0.3424, 0.03588, 0.3647, 0.02501, 0.3438, 0.03732, 0.3424, 0.03588, 0.3637, 0.02336, 0.388, 0.01653, 0.3647, 0.02501, 0.3637, 0.02336, 0.3874, 0.01474, 0.4127, 0.0122, 0.388, 0.01653, 0.3874, 0.01474, 0.4125, 0.01034, 0.4379, 0.0122, 0.4127, 0.0122, 0.4125, 0.01034, 0.4381, 0.01034, 0.4626, 0.01653, 0.4379, 0.0122, 0.4381, 0.01034, 0.4633, 0.01474, 0.4859, 0.02501, 0.4626, 0.01653, 0.4633, 0.01474, 0.4869, 0.02336, 0.5069, 0.03732, 0.4859, 0.02501, 0.4869, 0.02336, 0.5082, 0.03588, 0.5247, 0.05299, 0.5069, 0.03732, 0.5082, 0.03588, 0.5263, 0.05181, 0.5387, 0.07142, 0.5247, 0.05299, 0.5263, 0.05181, 0.5406, 0.07054, 0.5483, 0.0919, 0.5387, 0.07142, 0.5406, 0.07054, 0.5504, 0.09136, 0.5532, 0.1136, 0.5483, 0.0919, 0.5504, 0.09136, 0.5553, 0.1135, 0.5532, 0.1358, 0.5532, 0.1136, 0.5553, 0.1135, 0.5553, 0.136, 0.5483, 0.1575, 0.5532, 0.1358, 0.5553, 0.136, 0.5504, 0.1581, 0.5387, 0.178, 0.5483, 0.1575, 0.5504, 0.1581, 0.5406, 0.1789, 0.5247, 0.1965, 0.5387, 0.178, 0.5406, 0.1789, 0.5263, 0.1976, 0.5069, 0.2121, 0.5247, 0.1965, 0.5263, 0.1976, 0.5082, 0.2136, 0.4859, 0.2244, 0.5069, 0.2121, 0.5082, 0.2136, 0.4869, 0.2261, 0.4626, 0.2329, 0.4859, 0.2244, 0.4869, 0.2261, 0.4633, 0.2347, 0.4379, 0.2372, 0.4626, 0.2329, 0.4633, 0.2347, 0.4381, 0.2391, 0.4127, 0.2372, 0.4379, 0.2372, 0.4381, 0.2391, 0.4125, 0.2391, 0.388, 0.2329, 0.4127, 0.2372, 0.4125, 0.2391, 0.3874, 0.2347, 0.3647, 0.2244, 0.388, 0.2329, 0.3874, 0.2347, 0.3637, 0.2261, 0.3438, 0.2121, 0.3647, 0.2244, 0.3637, 0.2261, 0.3424, 0.2136, 0.326, 0.1965, 0.3438, 0.2121, 0.3424, 0.2136, 0.3243, 0.1976, 0.312, 0.178, 0.326, 0.1965, 0.3243, 0.1976, 0.3101, 0.1789, 0.3023, 0.1575, 0.312, 0.178, 0.3101, 0.1789, 0.3003, 0.1581, 0.2974, 0.1358, 0.3023, 0.1575, 0.3003, 0.1581, 0.2953, 0.136, 0.2974, 0.1136, 0.2974, 0.1358, 0.2953, 0.136, 0.2953, 0.1135, 0.3023, 0.0919, 0.2974, 0.1136, 0.2953, 0.1135, 0.3003, 0.09136, 0.312, 0.07142, 0.3023, 0.0919, 0.3003, 0.09136, 0.3101, 0.07054, 0.01667, 0.5889, 0.02632, 0.5685, 0.04031, 0.55, 0.05813, 0.5344, 0.07908, 0.522, 0.1024, 0.5136, 0.1271, 0.5092, 0.1523, 0.5092, 0.177, 0.5136, 0.2003, 0.522, 0.2212, 0.5344, 0.239, 0.55, 0.253, 0.5685, 0.2627, 0.5889, 0.2676, 0.6107, 0.2676, 0.6328, 0.2627, 0.6546, 0.253, 0.6751, 0.239, 0.6935, 0.2212, 0.7092, 0.2003, 0.7215, 0.177, 0.73, 0.1523, 0.7343, 0.1271, 0.7343, 0.1024, 0.73, 0.07908, 0.7215, 0.05813, 0.7092, 0.04031, 0.6935, 0.02632, 0.6751, 0.01667, 0.6546, 0.01176, 0.6328, 0.01176, 0.6107, 0.8215, 0.4567, 0.8215, 0.4362, 0.8305, 0.4362, 0.8305, 0.4567, 0.863, 0.4144, 0.863, 0.4362, 0.854, 0.4362, 0.854, 0.4144, 0.8215, 0.4362, 0.8215, 0.4144, 0.8305, 0.4144, 0.8305, 0.4362, 0.863, 0.4362, 0.863, 0.4567, 0.854, 0.4567, 0.854, 0.4362, 0.8215, 0.4144, 0.8215, 0.3923, 0.8305, 0.3923, 0.8305, 0.4144, 0.863, 0.4567, 0.863, 0.4751, 0.854, 0.4751, 0.854, 0.4567, 0.8215, 0.3923, 0.8215, 0.3705, 0.8305, 0.3705, 0.8305, 0.3923, 0.863, 0.4751, 0.863, 0.4908, 0.854, 0.4908, 0.854, 0.4751, 0.8215, 0.3705, 0.8215, 0.3501, 0.8305, 0.3501, 0.8305, 0.3705, 0.9208, 0.4751, 0.9208, 0.4567, 0.9298, 0.4567, 0.9298, 0.4751, 0.5156, 0.6077, 0.5156, 0.5856, 0.5246, 0.5856, 0.5246, 0.6077, 0.8215, 0.3501, 0.8215, 0.3316, 0.8305, 0.3316, 0.8305, 0.3501, 0.9208, 0.4567, 0.9208, 0.4362, 0.9298, 0.4362, 0.9298, 0.4567, 0.5156, 0.5856, 0.5156, 0.5638, 0.5246, 0.5638, 0.5246, 0.5856, 0.5156, 0.684, 0.5156, 0.6684, 0.5246, 0.6684, 0.5246, 0.684, 0.9208, 0.4362, 0.9208, 0.4144, 0.9298, 0.4144, 0.9298, 0.4362, 0.5156, 0.5638, 0.5156, 0.5433, 0.5246, 0.5433, 0.5246, 0.5638, 0.5156, 0.6684, 0.5156, 0.6499, 0.5246, 0.6499, 0.5246, 0.6684, 0.9208, 0.4144, 0.9208, 0.3923, 0.9298, 0.3923, 0.9298, 0.4144, 0.5156, 0.5433, 0.5156, 0.5249, 0.5246, 0.5249, 0.5246, 0.5433, 0.5156, 0.6499, 0.5156, 0.6295, 0.5246, 0.6295, 0.5246, 0.6499, 0.9208, 0.3923, 0.9208, 0.3705, 0.9298, 0.3705, 0.9298, 0.3923, 0.5156, 0.5249, 0.5156, 0.5092, 0.5246, 0.5092, 0.5246, 0.5249, 0.5156, 0.6295, 0.5156, 0.6077, 0.5246, 0.6077, 0.5246, 0.6295, 0.9208, 0.3705, 0.9208, 0.3501, 0.9298, 0.3501, 0.9298, 0.3705, 0.863, 0.3316, 0.863, 0.3501, 0.854, 0.3501, 0.854, 0.3316, 0.9208, 0.3501, 0.9208, 0.3316, 0.9298, 0.3316, 0.9298, 0.3501, 0.863, 0.3501, 0.863, 0.3705, 0.854, 0.3705, 0.854, 0.3501, 0.8215, 0.4908, 0.8215, 0.4751, 0.8305, 0.4751, 0.8305, 0.4908, 0.863, 0.3705, 0.863, 0.3923, 0.854, 0.3923, 0.854, 0.3705, 0.8215, 0.4751, 0.8215, 0.4567, 0.8305, 0.4567, 0.8305, 0.4751, 0.8044, 0.4751, 0.8044, 0.4567, 0.8192, 0.4567, 0.8192, 0.4751, 0.8192, 0.4751, 0.8192, 0.4567, 0.8215, 0.4567, 0.8215, 0.4751, 0.8802, 0.3705, 0.8802, 0.3923, 0.8653, 0.3923, 0.8653, 0.3705, 0.8653, 0.3705, 0.8653, 0.3923, 0.863, 0.3923, 0.863, 0.3705, 0.8044, 0.4908, 0.8044, 0.4751, 0.8192, 0.4751, 0.8192, 0.4908, 0.8192, 0.4908, 0.8192, 0.4751, 0.8215, 0.4751, 0.8215, 0.4908, 0.8802, 0.3501, 0.8802, 0.3705, 0.8653, 0.3705, 0.8653, 0.3501, 0.8653, 0.3501, 0.8653, 0.3705, 0.863, 0.3705, 0.863, 0.3501, 0.9037, 0.3501, 0.9037, 0.3316, 0.9185, 0.3316, 0.9185, 0.3501, 0.9185, 0.3501, 0.9185, 0.3316, 0.9208, 0.3316, 0.9208, 0.3501, 0.8802, 0.3316, 0.8802, 0.3501, 0.8653, 0.3501, 0.8653, 0.3316, 0.8653, 0.3316, 0.8653, 0.3501, 0.863, 0.3501, 0.863, 0.3316, 0.9037, 0.3705, 0.9037, 0.3501, 0.9185, 0.3501, 0.9185, 0.3705, 0.9185, 0.3705, 0.9185, 0.3501, 0.9208, 0.3501, 0.9208, 0.3705, 0.4985, 0.6295, 0.4985, 0.6077, 0.5133, 0.6077, 0.5133, 0.6295, 0.5133, 0.6295, 0.5133, 0.6077, 0.5156, 0.6077, 0.5156, 0.6295, 0.4985, 0.5249, 0.4985, 0.5092, 0.5133, 0.5092, 0.5133, 0.5249, 0.5133, 0.5249, 0.5133, 0.5092, 0.5156, 0.5092, 0.5156, 0.5249, 0.9037, 0.3923, 0.9037, 0.3705, 0.9185, 0.3705, 0.9185, 0.3923, 0.9185, 0.3923, 0.9185, 0.3705, 0.9208, 0.3705, 0.9208, 0.3923, 0.4985, 0.6499, 0.4985, 0.6295, 0.5133, 0.6295, 0.5133, 0.6499, 0.5133, 0.6499, 0.5133, 0.6295, 0.5156, 0.6295, 0.5156, 0.6499, 0.4985, 0.5433, 0.4985, 0.5249, 0.5133, 0.5249, 0.5133, 0.5433, 0.5133, 0.5433, 0.5133, 0.5249, 0.5156, 0.5249, 0.5156, 0.5433, 0.9037, 0.4144, 0.9037, 0.3923, 0.9185, 0.3923, 0.9185, 0.4144, 0.9185, 0.4144, 0.9185, 0.3923, 0.9208, 0.3923, 0.9208, 0.4144, 0.4985, 0.6684, 0.4985, 0.6499, 0.5133, 0.6499, 0.5133, 0.6684, 0.5133, 0.6684, 0.5133, 0.6499, 0.5156, 0.6499, 0.5156, 0.6684, 0.4985, 0.5638, 0.4985, 0.5433, 0.5133, 0.5433, 0.5133, 0.5638, 0.5133, 0.5638, 0.5133, 0.5433, 0.5156, 0.5433, 0.5156, 0.5638, 0.9037, 0.4362, 0.9037, 0.4144, 0.9185, 0.4144, 0.9185, 0.4362, 0.9185, 0.4362, 0.9185, 0.4144, 0.9208, 0.4144, 0.9208, 0.4362, 0.4985, 0.684, 0.4985, 0.6684, 0.5133, 0.6684, 0.5133, 0.684, 0.5133, 0.684, 0.5133, 0.6684, 0.5156, 0.6684, 0.5156, 0.684, 0.4985, 0.5856, 0.4985, 0.5638, 0.5133, 0.5638, 0.5133, 0.5856, 0.5133, 0.5856, 0.5133, 0.5638, 0.5156, 0.5638, 0.5156, 0.5856, 0.9037, 0.4567, 0.9037, 0.4362, 0.9185, 0.4362, 0.9185, 0.4567, 0.9185, 0.4567, 0.9185, 0.4362, 0.9208, 0.4362, 0.9208, 0.4567, 0.8044, 0.3501, 0.8044, 0.3316, 0.8192, 0.3316, 0.8192, 0.3501, 0.8192, 0.3501, 0.8192, 0.3316, 0.8215, 0.3316, 0.8215, 0.3501, 0.4985, 0.6077, 0.4985, 0.5856, 0.5133, 0.5856, 0.5133, 0.6077, 0.5133, 0.6077, 0.5133, 0.5856, 0.5156, 0.5856, 0.5156, 0.6077, 0.9037, 0.4751, 0.9037, 0.4567, 0.9185, 0.4567, 0.9185, 0.4751, 0.9185, 0.4751, 0.9185, 0.4567, 0.9208, 0.4567, 0.9208, 0.4751, 0.8044, 0.3705, 0.8044, 0.3501, 0.8192, 0.3501, 0.8192, 0.3705, 0.8192, 0.3705, 0.8192, 0.3501, 0.8215, 0.3501, 0.8215, 0.3705, 0.8802, 0.4751, 0.8802, 0.4908, 0.8653, 0.4908, 0.8653, 0.4751, 0.8653, 0.4751, 0.8653, 0.4908, 0.863, 0.4908, 0.863, 0.4751, 0.8044, 0.3923, 0.8044, 0.3705, 0.8192, 0.3705, 0.8192, 0.3923, 0.8192, 0.3923, 0.8192, 0.3705, 0.8215, 0.3705, 0.8215, 0.3923, 0.8802, 0.4567, 0.8802, 0.4751, 0.8653, 0.4751, 0.8653, 0.4567, 0.8653, 0.4567, 0.8653, 0.4751, 0.863, 0.4751, 0.863, 0.4567, 0.8044, 0.4144, 0.8044, 0.3923, 0.8192, 0.3923, 0.8192, 0.4144, 0.8192, 0.4144, 0.8192, 0.3923, 0.8215, 0.3923, 0.8215, 0.4144, 0.8802, 0.4362, 0.8802, 0.4567, 0.8653, 0.4567, 0.8653, 0.4362, 0.8653, 0.4362, 0.8653, 0.4567, 0.863, 0.4567, 0.863, 0.4362, 0.8044, 0.4362, 0.8044, 0.4144, 0.8192, 0.4144, 0.8192, 0.4362, 0.8192, 0.4362, 0.8192, 0.4144, 0.8215, 0.4144, 0.8215, 0.4362, 0.8802, 0.4144, 0.8802, 0.4362, 0.8653, 0.4362, 0.8653, 0.4144, 0.8653, 0.4144, 0.8653, 0.4362, 0.863, 0.4362, 0.863, 0.4144, 0.8044, 0.4567, 0.8044, 0.4362, 0.8192, 0.4362, 0.8192, 0.4567, 0.8192, 0.4567, 0.8192, 0.4362, 0.8215, 0.4362, 0.8215, 0.4567, 0.8802, 0.3923, 0.8802, 0.4144, 0.8653, 0.4144, 0.8653, 0.3923, 0.8653, 0.3923, 0.8653, 0.4144, 0.863, 0.4144, 0.863, 0.3923])
me_cylinder.materials.append(mat_pencil_texture)
me_cylinder.use_remesh_preserve_volume = False
me_cylinder.use_remesh_preserve_attributes = False
me_cylinder.use_mirror_vertex_groups = False
me_cylinder.update()

# ---- objects
ob_cylinder = bpy.data.objects.new('Cylinder', me_cylinder)

# ---- transforms, parenting, visibility, modifiers, constraints
ob_cylinder.location = (0.01532, 0.5084, 1.0)
ob_cylinder.scale = (0.4002, 0.4002, 3.13)
ob_cylinder.lineart.crease_threshold = 0.0

# ---- collection membership
col_collection_1.objects.link(ob_cylinder)

# ---- scene / render settings (as saved in the file)
scene.frame_start = 1; scene.frame_end = 250; scene.frame_set(1)
scene.render.engine = 'CYCLES'
scene.render.resolution_percentage = 50
scene.render.dither_intensity = 0.0
scene.cycles.use_denoising = False
scene.cycles.samples = 128
scene.cycles.sampling_pattern = 'TABULATED_SOBOL'
scene.cycles.light_sampling_threshold = 0.0
scene.cycles.use_adaptive_sampling = False
scene.cycles.use_light_tree = False
scene.cycles.blur_glossy = 0.0
scene.cycles.sample_clamp_indirect = 0.0
scene.view_settings.view_transform = 'Standard'
bpy.context.view_layer.update()

# ---- added for rendering (the .blend has no active camera and no usable light): camera, sun
cam_auto = bpy.data.cameras.new('AutoCamera')
cam_auto.lens = 50.0
cam_auto.sensor_width = 36.0
cam_auto.clip_end = 1000.0
ob_auto_camera = bpy.data.objects.new('AutoCamera', cam_auto)
scene.collection.objects.link(ob_auto_camera)
ob_auto_camera.location = (7.0116, -8.62282, 6.79077)
ob_auto_camera.rotation_euler = (1.09748, -7.21219e-08, 0.694738)
scene.camera = ob_auto_camera
light_auto_sun = bpy.data.lights.new('AutoSun', 'SUN')
light_auto_sun.energy = 3.0
light_auto_sun.angle = 0.0523599
ob_auto_sun = bpy.data.objects.new('AutoSun', light_auto_sun)
scene.collection.objects.link(ob_auto_sun)
ob_auto_sun.rotation_euler = (0.872665, 0.174533, 0.523599)
bpy.context.view_layer.update()
